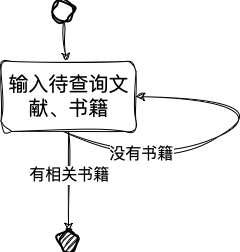

The diagram above was exported from draw.io. Its source (the exported page's mxGraphModel, read from the mxfile embedded in the PNG):
<mxGraphModel dx="954" dy="675" grid="1" gridSize="10" guides="1" tooltips="1" connect="1" arrows="1" fold="1" page="1" pageScale="1" pageWidth="827" pageHeight="1169" math="0" shadow="0">
  <root>
    <mxCell id="0" />
    <mxCell id="1" parent="0" />
    <mxCell id="VEM0GozfmI7rlo6-lC2H-10" style="edgeStyle=none;shape=connector;rounded=0;sketch=1;hachureGap=4;jiggle=2;curveFitting=1;orthogonalLoop=1;jettySize=auto;html=1;exitX=0.5;exitY=1;exitDx=0;exitDy=0;exitPerimeter=0;labelBackgroundColor=default;strokeColor=default;align=center;verticalAlign=middle;fontFamily=Architects Daughter;fontSource=https%3A%2F%2Ffonts.googleapis.com%2Fcss%3Ffamily%3DArchitects%2BDaughter;fontSize=16;fontColor=default;endArrow=classic;" edge="1" parent="1" source="VEM0GozfmI7rlo6-lC2H-1" target="VEM0GozfmI7rlo6-lC2H-5">
      <mxGeometry relative="1" as="geometry" />
    </mxCell>
    <mxCell id="VEM0GozfmI7rlo6-lC2H-1" value="" style="strokeWidth=2;html=1;shape=mxgraph.flowchart.start_2;whiteSpace=wrap;sketch=1;hachureGap=4;jiggle=2;curveFitting=1;fontFamily=Architects Daughter;fontSource=https%3A%2F%2Ffonts.googleapis.com%2Fcss%3Ffamily%3DArchitects%2BDaughter;fontSize=20;" vertex="1" parent="1">
      <mxGeometry x="320" y="200" width="20" height="20" as="geometry" />
    </mxCell>
    <mxCell id="VEM0GozfmI7rlo6-lC2H-8" style="rounded=0;sketch=1;hachureGap=4;jiggle=2;curveFitting=1;orthogonalLoop=1;jettySize=auto;html=1;exitX=0.5;exitY=1;exitDx=0;exitDy=0;entryX=0.5;entryY=0;entryDx=0;entryDy=0;fontFamily=Architects Daughter;fontSource=https%3A%2F%2Ffonts.googleapis.com%2Fcss%3Ffamily%3DArchitects%2BDaughter;fontSize=16;entryPerimeter=0;" edge="1" parent="1" source="VEM0GozfmI7rlo6-lC2H-5" target="VEM0GozfmI7rlo6-lC2H-14">
      <mxGeometry relative="1" as="geometry">
        <mxPoint x="335" y="420" as="targetPoint" />
      </mxGeometry>
    </mxCell>
    <mxCell id="VEM0GozfmI7rlo6-lC2H-11" value="有相关书籍" style="edgeLabel;html=1;align=center;verticalAlign=middle;resizable=0;points=[];fontSize=16;fontFamily=Architects Daughter;fontColor=default;" vertex="1" connectable="0" parent="VEM0GozfmI7rlo6-lC2H-8">
      <mxGeometry x="-0.3905" y="3" relative="1" as="geometry">
        <mxPoint x="-3" y="13" as="offset" />
      </mxGeometry>
    </mxCell>
    <mxCell id="VEM0GozfmI7rlo6-lC2H-5" value="输入待查询文献、书籍" style="rounded=1;whiteSpace=wrap;html=1;sketch=1;hachureGap=4;jiggle=2;curveFitting=1;fontFamily=Architects Daughter;fontSource=https%3A%2F%2Ffonts.googleapis.com%2Fcss%3Ffamily%3DArchitects%2BDaughter;fontSize=20;" vertex="1" parent="1">
      <mxGeometry x="267.5" y="260" width="135" height="70" as="geometry" />
    </mxCell>
    <mxCell id="VEM0GozfmI7rlo6-lC2H-14" value="" style="strokeWidth=2;html=1;shape=mxgraph.flowchart.start_2;whiteSpace=wrap;sketch=1;hachureGap=4;jiggle=2;curveFitting=1;fontFamily=Architects Daughter;fontSource=https%3A%2F%2Ffonts.googleapis.com%2Fcss%3Ffamily%3DArchitects%2BDaughter;fontSize=20;fillColor=#000000;" vertex="1" parent="1">
      <mxGeometry x="325" y="430" width="20" height="20" as="geometry" />
    </mxCell>
    <mxCell id="VEM0GozfmI7rlo6-lC2H-16" value="" style="curved=1;endArrow=classic;html=1;rounded=0;labelBackgroundColor=default;sketch=1;hachureGap=4;jiggle=2;curveFitting=1;strokeColor=default;align=center;verticalAlign=middle;fontFamily=Architects Daughter;fontSource=https%3A%2F%2Ffonts.googleapis.com%2Fcss%3Ffamily%3DArchitects%2BDaughter;fontSize=16;fontColor=default;shape=connector;entryX=1;entryY=0.5;entryDx=0;entryDy=0;" edge="1" parent="1" target="VEM0GozfmI7rlo6-lC2H-5">
      <mxGeometry width="50" height="50" relative="1" as="geometry">
        <mxPoint x="330" y="330" as="sourcePoint" />
        <mxPoint x="380" y="280" as="targetPoint" />
        <Array as="points">
          <mxPoint x="420" y="370" />
          <mxPoint x="550" y="300" />
        </Array>
      </mxGeometry>
    </mxCell>
    <mxCell id="VEM0GozfmI7rlo6-lC2H-18" value="没有书籍" style="edgeLabel;html=1;align=center;verticalAlign=middle;resizable=0;points=[];fontSize=16;fontFamily=Architects Daughter;fontColor=default;" vertex="1" connectable="0" parent="VEM0GozfmI7rlo6-lC2H-16">
      <mxGeometry x="-0.5949" y="11" relative="1" as="geometry">
        <mxPoint as="offset" />
      </mxGeometry>
    </mxCell>
  </root>
</mxGraphModel>